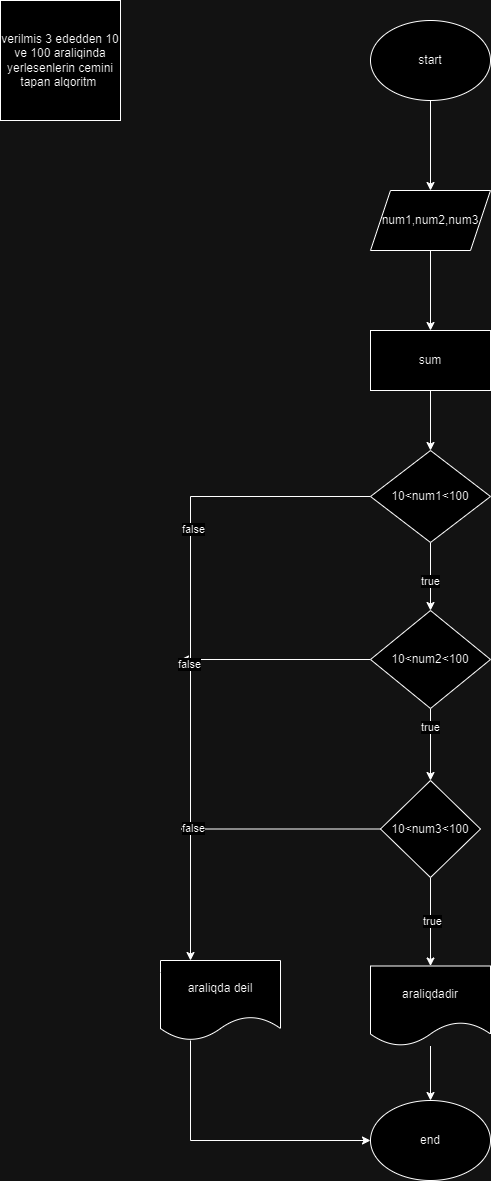

The diagram above was exported from draw.io. Its source (the exported page's mxGraphModel, read from the mxfile embedded in the PNG):
<mxGraphModel dx="1050" dy="557" grid="1" gridSize="10" guides="1" tooltips="1" connect="1" arrows="1" fold="1" page="1" pageScale="1" pageWidth="850" pageHeight="1100" math="0" shadow="0">
  <root>
    <mxCell id="0" />
    <mxCell id="1" parent="0" />
    <mxCell id="OV7i0s80a1hRFXkQ0tWo-1" value="verilmis 3 ededden 10 ve 100 araliqinda yerlesenlerin cemini tapan alqoritm&amp;nbsp;" style="whiteSpace=wrap;html=1;aspect=fixed;" parent="1" vertex="1">
      <mxGeometry x="30" y="40" width="120" height="120" as="geometry" />
    </mxCell>
    <mxCell id="BmCrpQ45BZ4dYBE8fSfy-3" value="" style="edgeStyle=orthogonalEdgeStyle;rounded=0;orthogonalLoop=1;jettySize=auto;html=1;" edge="1" parent="1" source="BmCrpQ45BZ4dYBE8fSfy-1" target="BmCrpQ45BZ4dYBE8fSfy-2">
      <mxGeometry relative="1" as="geometry" />
    </mxCell>
    <mxCell id="BmCrpQ45BZ4dYBE8fSfy-1" value="start" style="ellipse;whiteSpace=wrap;html=1;" vertex="1" parent="1">
      <mxGeometry x="400" y="60" width="120" height="80" as="geometry" />
    </mxCell>
    <mxCell id="BmCrpQ45BZ4dYBE8fSfy-7" value="" style="edgeStyle=orthogonalEdgeStyle;rounded=0;orthogonalLoop=1;jettySize=auto;html=1;" edge="1" parent="1" source="BmCrpQ45BZ4dYBE8fSfy-2" target="BmCrpQ45BZ4dYBE8fSfy-6">
      <mxGeometry relative="1" as="geometry" />
    </mxCell>
    <mxCell id="BmCrpQ45BZ4dYBE8fSfy-2" value="num1,num2,num3" style="shape=parallelogram;perimeter=parallelogramPerimeter;whiteSpace=wrap;html=1;fixedSize=1;" vertex="1" parent="1">
      <mxGeometry x="400" y="230" width="120" height="60" as="geometry" />
    </mxCell>
    <mxCell id="BmCrpQ45BZ4dYBE8fSfy-9" value="" style="edgeStyle=orthogonalEdgeStyle;rounded=0;orthogonalLoop=1;jettySize=auto;html=1;" edge="1" parent="1" source="BmCrpQ45BZ4dYBE8fSfy-6" target="BmCrpQ45BZ4dYBE8fSfy-8">
      <mxGeometry relative="1" as="geometry" />
    </mxCell>
    <mxCell id="BmCrpQ45BZ4dYBE8fSfy-6" value="sum" style="whiteSpace=wrap;html=1;" vertex="1" parent="1">
      <mxGeometry x="400" y="370" width="120" height="60" as="geometry" />
    </mxCell>
    <mxCell id="BmCrpQ45BZ4dYBE8fSfy-11" value="" style="edgeStyle=orthogonalEdgeStyle;rounded=0;orthogonalLoop=1;jettySize=auto;html=1;" edge="1" parent="1" source="BmCrpQ45BZ4dYBE8fSfy-8" target="BmCrpQ45BZ4dYBE8fSfy-10">
      <mxGeometry relative="1" as="geometry" />
    </mxCell>
    <mxCell id="BmCrpQ45BZ4dYBE8fSfy-14" value="true" style="edgeLabel;html=1;align=center;verticalAlign=middle;resizable=0;points=[];" vertex="1" connectable="0" parent="BmCrpQ45BZ4dYBE8fSfy-11">
      <mxGeometry x="0.1235" y="-1" relative="1" as="geometry">
        <mxPoint as="offset" />
      </mxGeometry>
    </mxCell>
    <mxCell id="BmCrpQ45BZ4dYBE8fSfy-22" style="edgeStyle=orthogonalEdgeStyle;rounded=0;orthogonalLoop=1;jettySize=auto;html=1;entryX=0.25;entryY=0;entryDx=0;entryDy=0;" edge="1" parent="1" source="BmCrpQ45BZ4dYBE8fSfy-8" target="BmCrpQ45BZ4dYBE8fSfy-21">
      <mxGeometry relative="1" as="geometry" />
    </mxCell>
    <mxCell id="BmCrpQ45BZ4dYBE8fSfy-26" value="false" style="edgeLabel;html=1;align=center;verticalAlign=middle;resizable=0;points=[];" vertex="1" connectable="0" parent="BmCrpQ45BZ4dYBE8fSfy-22">
      <mxGeometry x="-0.3429" y="2" relative="1" as="geometry">
        <mxPoint as="offset" />
      </mxGeometry>
    </mxCell>
    <mxCell id="BmCrpQ45BZ4dYBE8fSfy-8" value="10&amp;lt;num1&amp;lt;100" style="rhombus;whiteSpace=wrap;html=1;" vertex="1" parent="1">
      <mxGeometry x="400" y="490" width="120" height="92" as="geometry" />
    </mxCell>
    <mxCell id="BmCrpQ45BZ4dYBE8fSfy-13" value="" style="edgeStyle=orthogonalEdgeStyle;rounded=0;orthogonalLoop=1;jettySize=auto;html=1;" edge="1" parent="1" source="BmCrpQ45BZ4dYBE8fSfy-10" target="BmCrpQ45BZ4dYBE8fSfy-12">
      <mxGeometry relative="1" as="geometry" />
    </mxCell>
    <mxCell id="BmCrpQ45BZ4dYBE8fSfy-15" value="true" style="edgeLabel;html=1;align=center;verticalAlign=middle;resizable=0;points=[];" vertex="1" connectable="0" parent="BmCrpQ45BZ4dYBE8fSfy-13">
      <mxGeometry x="-0.4944" y="-1" relative="1" as="geometry">
        <mxPoint as="offset" />
      </mxGeometry>
    </mxCell>
    <mxCell id="BmCrpQ45BZ4dYBE8fSfy-24" style="edgeStyle=orthogonalEdgeStyle;rounded=0;orthogonalLoop=1;jettySize=auto;html=1;" edge="1" parent="1" source="BmCrpQ45BZ4dYBE8fSfy-10">
      <mxGeometry relative="1" as="geometry">
        <mxPoint x="210" y="699" as="targetPoint" />
      </mxGeometry>
    </mxCell>
    <mxCell id="BmCrpQ45BZ4dYBE8fSfy-27" value="false" style="edgeLabel;html=1;align=center;verticalAlign=middle;resizable=0;points=[];" vertex="1" connectable="0" parent="BmCrpQ45BZ4dYBE8fSfy-24">
      <mxGeometry x="0.9022" y="4" relative="1" as="geometry">
        <mxPoint x="-1" as="offset" />
      </mxGeometry>
    </mxCell>
    <mxCell id="BmCrpQ45BZ4dYBE8fSfy-10" value="10&amp;lt;num2&amp;lt;100" style="rhombus;whiteSpace=wrap;html=1;" vertex="1" parent="1">
      <mxGeometry x="400" y="650" width="120" height="98" as="geometry" />
    </mxCell>
    <mxCell id="BmCrpQ45BZ4dYBE8fSfy-19" value="" style="edgeStyle=orthogonalEdgeStyle;rounded=0;orthogonalLoop=1;jettySize=auto;html=1;" edge="1" parent="1" source="BmCrpQ45BZ4dYBE8fSfy-12" target="BmCrpQ45BZ4dYBE8fSfy-18">
      <mxGeometry relative="1" as="geometry" />
    </mxCell>
    <mxCell id="BmCrpQ45BZ4dYBE8fSfy-20" value="true" style="edgeLabel;html=1;align=center;verticalAlign=middle;resizable=0;points=[];" vertex="1" connectable="0" parent="BmCrpQ45BZ4dYBE8fSfy-19">
      <mxGeometry x="-0.0237" y="1" relative="1" as="geometry">
        <mxPoint as="offset" />
      </mxGeometry>
    </mxCell>
    <mxCell id="BmCrpQ45BZ4dYBE8fSfy-25" style="edgeStyle=orthogonalEdgeStyle;rounded=0;orthogonalLoop=1;jettySize=auto;html=1;" edge="1" parent="1" source="BmCrpQ45BZ4dYBE8fSfy-12">
      <mxGeometry relative="1" as="geometry">
        <mxPoint x="210" y="868.5" as="targetPoint" />
      </mxGeometry>
    </mxCell>
    <mxCell id="BmCrpQ45BZ4dYBE8fSfy-28" value="false" style="edgeLabel;html=1;align=center;verticalAlign=middle;resizable=0;points=[];" vertex="1" connectable="0" parent="BmCrpQ45BZ4dYBE8fSfy-25">
      <mxGeometry x="0.8674" y="-1" relative="1" as="geometry">
        <mxPoint x="-1" as="offset" />
      </mxGeometry>
    </mxCell>
    <mxCell id="BmCrpQ45BZ4dYBE8fSfy-12" value="10&amp;lt;num3&amp;lt;100" style="rhombus;whiteSpace=wrap;html=1;" vertex="1" parent="1">
      <mxGeometry x="410" y="820" width="100" height="97" as="geometry" />
    </mxCell>
    <mxCell id="BmCrpQ45BZ4dYBE8fSfy-30" value="" style="edgeStyle=orthogonalEdgeStyle;rounded=0;orthogonalLoop=1;jettySize=auto;html=1;" edge="1" parent="1" source="BmCrpQ45BZ4dYBE8fSfy-18" target="BmCrpQ45BZ4dYBE8fSfy-29">
      <mxGeometry relative="1" as="geometry" />
    </mxCell>
    <mxCell id="BmCrpQ45BZ4dYBE8fSfy-18" value="araliqdadir" style="shape=document;whiteSpace=wrap;html=1;boundedLbl=1;" vertex="1" parent="1">
      <mxGeometry x="400" y="1005.5" width="120" height="80" as="geometry" />
    </mxCell>
    <mxCell id="BmCrpQ45BZ4dYBE8fSfy-31" style="edgeStyle=orthogonalEdgeStyle;rounded=0;orthogonalLoop=1;jettySize=auto;html=1;entryX=0;entryY=0.5;entryDx=0;entryDy=0;" edge="1" parent="1" source="BmCrpQ45BZ4dYBE8fSfy-21" target="BmCrpQ45BZ4dYBE8fSfy-29">
      <mxGeometry relative="1" as="geometry">
        <Array as="points">
          <mxPoint x="220" y="1180" />
        </Array>
      </mxGeometry>
    </mxCell>
    <mxCell id="BmCrpQ45BZ4dYBE8fSfy-21" value="araliqda deil" style="shape=document;whiteSpace=wrap;html=1;boundedLbl=1;" vertex="1" parent="1">
      <mxGeometry x="190" y="1000" width="120" height="80" as="geometry" />
    </mxCell>
    <mxCell id="BmCrpQ45BZ4dYBE8fSfy-29" value="end" style="ellipse;whiteSpace=wrap;html=1;" vertex="1" parent="1">
      <mxGeometry x="400" y="1140" width="120" height="80" as="geometry" />
    </mxCell>
  </root>
</mxGraphModel>